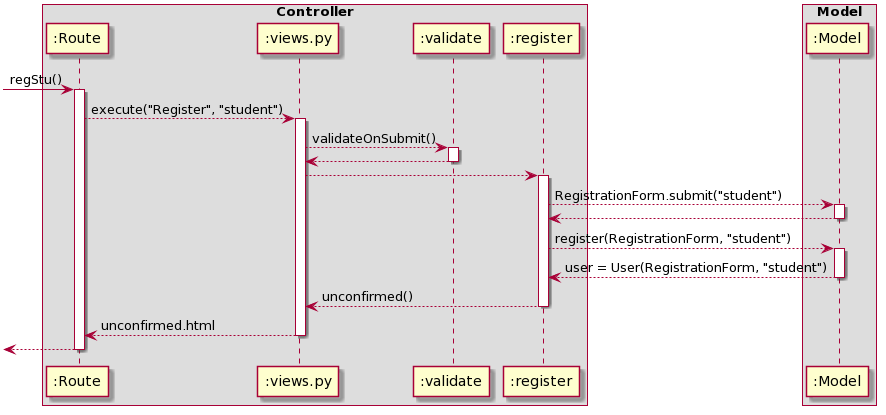

The diagram above was rendered by PlantUML. Its source (embedded in the PNG):
@startuml
box Controller
participant ":Route" as Route
participant ":views.py" as views
participant ":validate" as validate
participant ":register" as register
end box

box Model
participant ":Model" as Model
end box

[-> Route : regStu()
activate Route

Route --> views : execute("Register", "student")
activate views

views --> validate : validateOnSubmit()
activate validate

validate --> views
deactivate validate

views --> register
activate register

register --> Model : RegistrationForm.submit("student")
activate Model

Model --> register
deactivate Model

register --> Model : register(RegistrationForm, "student")
activate Model

Model --> register : user = User(RegistrationForm, "student")
deactivate Model

register --> views : unconfirmed()
deactivate register

views --> Route : unconfirmed.html
deactivate views

[<-- Route
deactivate Route
@enduml